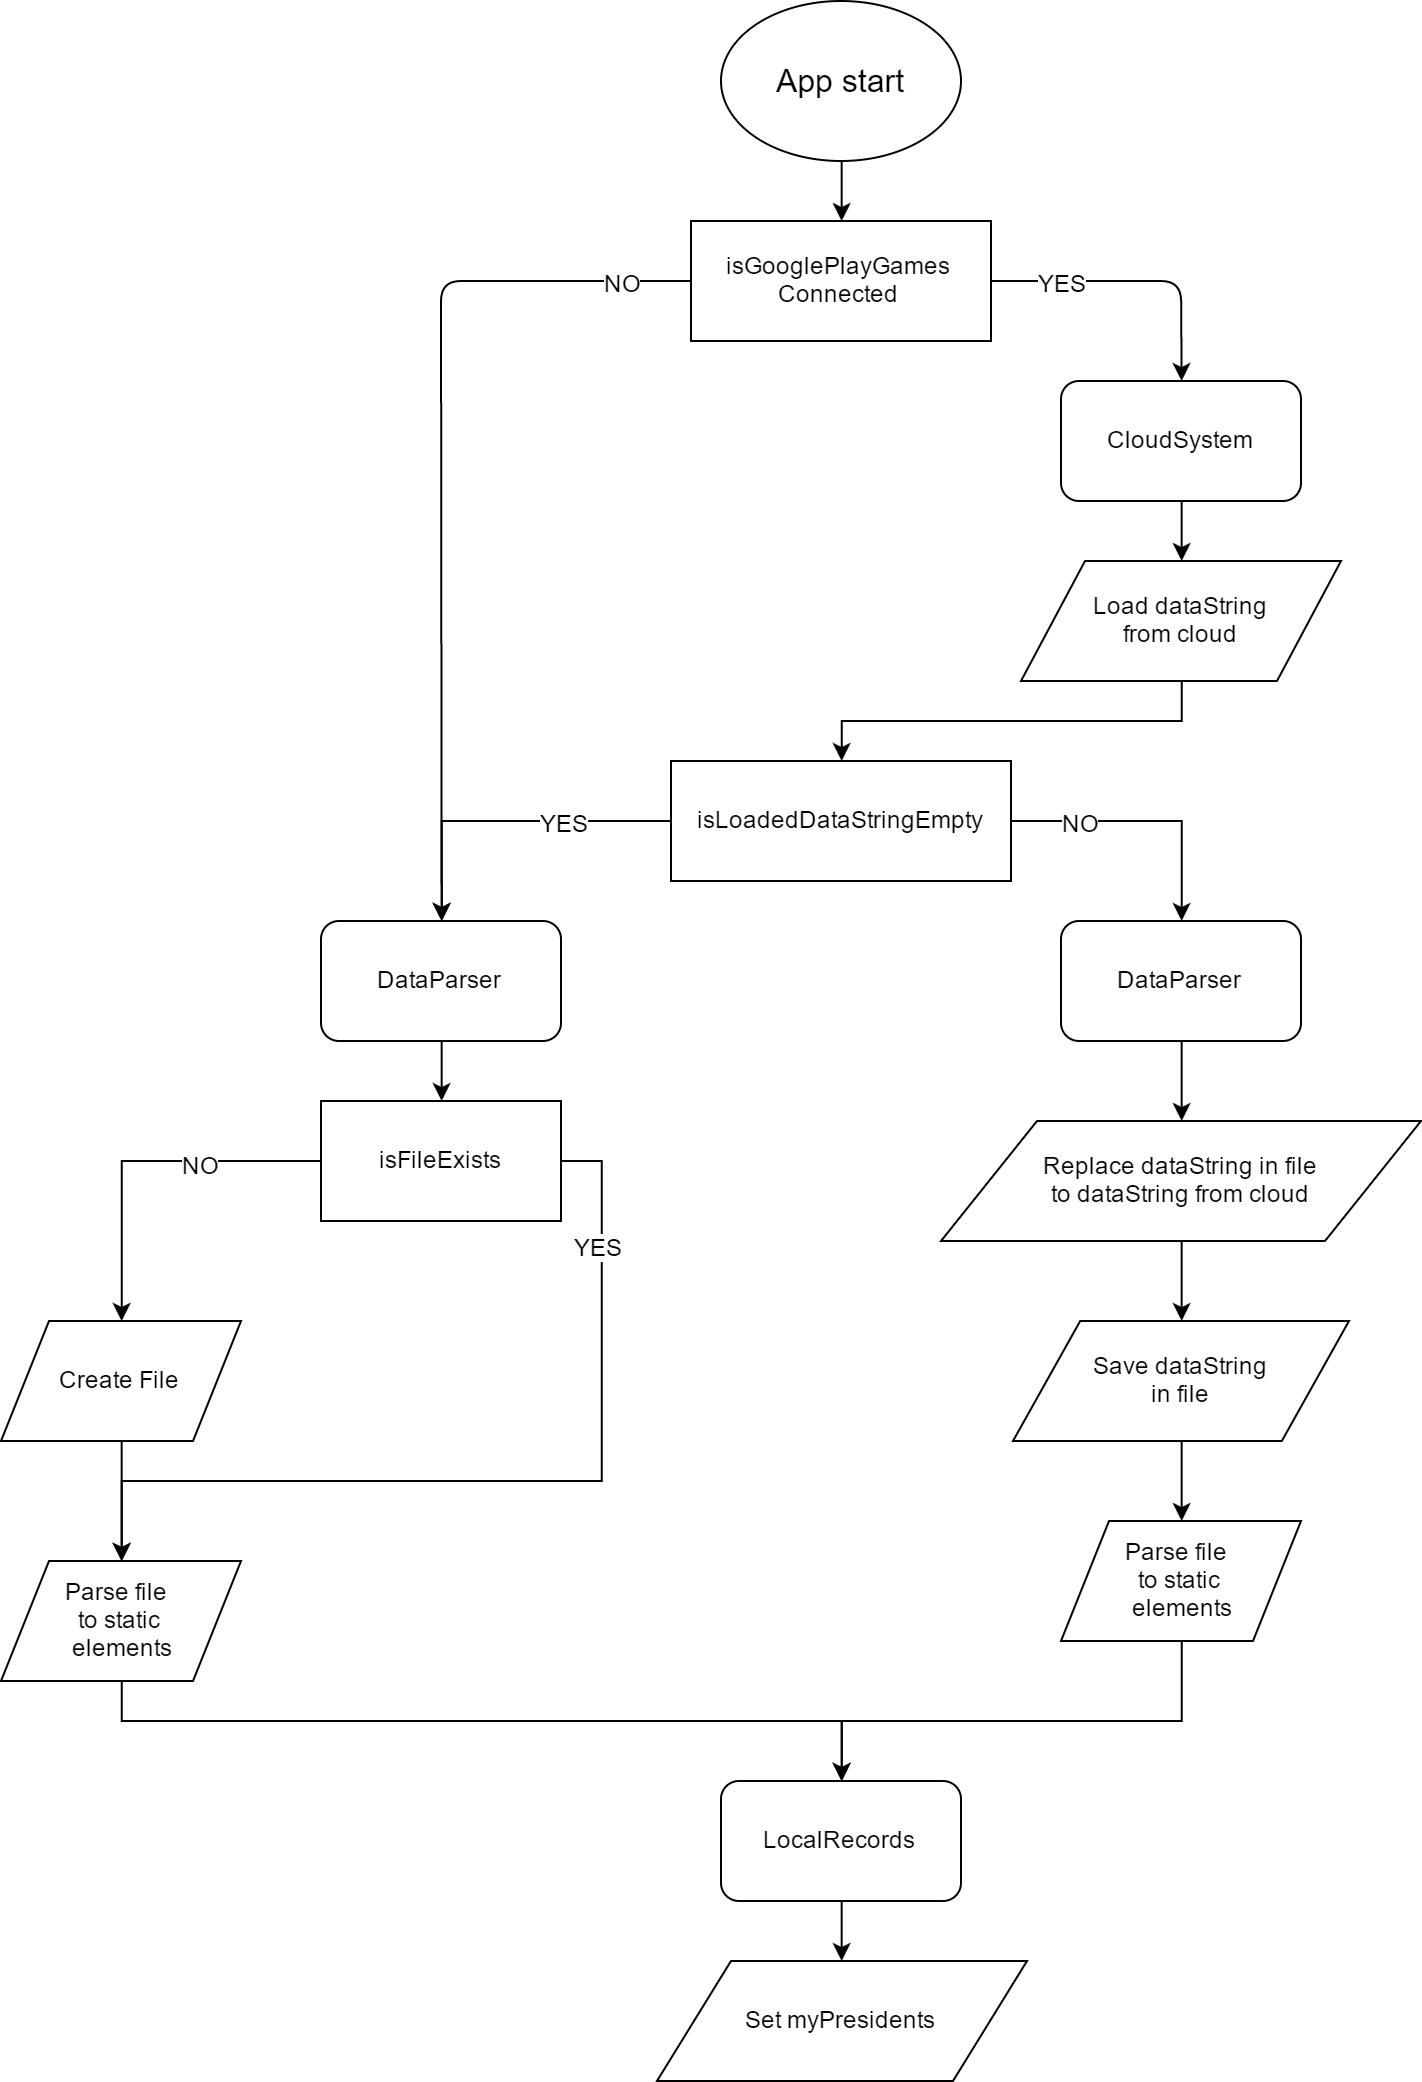

The diagram above was exported from draw.io. Its source (the exported page's mxGraphModel, read from the mxfile embedded in the PNG):
<mxGraphModel dx="1453" dy="815" grid="1" gridSize="10" guides="1" tooltips="1" connect="1" arrows="1" fold="1" page="1" pageScale="1" pageWidth="1169" pageHeight="1652" background="#ffffff" math="0" shadow="0">
  <root>
    <mxCell id="0" />
    <mxCell id="1" parent="0" />
    <mxCell id="21" style="edgeStyle=orthogonalEdgeStyle;rounded=0;html=1;exitX=0.5;exitY=1;entryX=0.5;entryY=0;jettySize=auto;orthogonalLoop=1;" edge="1" parent="1" source="2" target="20">
      <mxGeometry relative="1" as="geometry" />
    </mxCell>
    <mxCell id="2" value="CloudSystem" style="rounded=1;whiteSpace=wrap;html=1;" vertex="1" parent="1">
      <mxGeometry x="805" y="250" width="120" height="60" as="geometry" />
    </mxCell>
    <mxCell id="11" value="" style="edgeStyle=orthogonalEdgeStyle;rounded=0;html=1;jettySize=auto;orthogonalLoop=1;entryX=0.5;entryY=0;exitX=0.5;exitY=1;" edge="1" parent="1" source="3" target="4">
      <mxGeometry relative="1" as="geometry">
        <Array as="points" />
      </mxGeometry>
    </mxCell>
    <mxCell id="3" value="&lt;font style=&quot;font-size: 16px&quot;&gt;App start&lt;/font&gt;" style="ellipse;whiteSpace=wrap;html=1;" vertex="1" parent="1">
      <mxGeometry x="635" y="60" width="120" height="80" as="geometry" />
    </mxCell>
    <mxCell id="4" value="isGooglePlayGames Connected" style="whiteSpace=wrap;html=1;" vertex="1" parent="1">
      <mxGeometry x="620" y="170" width="150" height="60" as="geometry" />
    </mxCell>
    <mxCell id="14" style="edgeStyle=orthogonalEdgeStyle;rounded=0;html=1;exitX=0.5;exitY=1;entryX=0.5;entryY=0;jettySize=auto;orthogonalLoop=1;" edge="1" parent="1" source="5" target="12">
      <mxGeometry relative="1" as="geometry" />
    </mxCell>
    <mxCell id="5" value="DataParser" style="rounded=1;whiteSpace=wrap;html=1;" vertex="1" parent="1">
      <mxGeometry x="435" y="520" width="120" height="60" as="geometry" />
    </mxCell>
    <mxCell id="6" value="" style="endArrow=classic;html=1;exitX=0;exitY=0.5;entryX=0.5;entryY=0;" edge="1" parent="1" source="4" target="5">
      <mxGeometry width="50" height="50" relative="1" as="geometry">
        <mxPoint x="435" y="490" as="sourcePoint" />
        <mxPoint x="485" y="440" as="targetPoint" />
        <Array as="points">
          <mxPoint x="495" y="200" />
        </Array>
      </mxGeometry>
    </mxCell>
    <mxCell id="7" value="NO" style="text;html=1;resizable=0;points=[];align=center;verticalAlign=middle;labelBackgroundColor=#ffffff;" vertex="1" connectable="0" parent="6">
      <mxGeometry x="-0.3474" y="-1" relative="1" as="geometry">
        <mxPoint x="91" y="-20" as="offset" />
      </mxGeometry>
    </mxCell>
    <mxCell id="8" value="" style="endArrow=classic;html=1;exitX=1;exitY=0.5;entryX=0.5;entryY=0;" edge="1" parent="1" source="4" target="2">
      <mxGeometry x="505" y="210" width="50" height="50" as="geometry">
        <mxPoint x="775" y="200" as="sourcePoint" />
        <mxPoint x="865" y="320" as="targetPoint" />
        <Array as="points">
          <mxPoint x="865" y="200" />
        </Array>
      </mxGeometry>
    </mxCell>
    <mxCell id="9" value="YES" style="text;html=1;resizable=0;points=[];align=center;verticalAlign=middle;labelBackgroundColor=#ffffff;" vertex="1" connectable="0" parent="8">
      <mxGeometry x="-0.3474" y="-1" relative="1" as="geometry">
        <mxPoint x="-12" y="-1" as="offset" />
      </mxGeometry>
    </mxCell>
    <mxCell id="19" style="edgeStyle=orthogonalEdgeStyle;rounded=0;html=1;exitX=0.5;exitY=1;entryX=0.5;entryY=0;jettySize=auto;orthogonalLoop=1;" edge="1" parent="1" source="10" target="13">
      <mxGeometry relative="1" as="geometry" />
    </mxCell>
    <mxCell id="10" value="Create File" style="shape=parallelogram;whiteSpace=wrap;html=1;" vertex="1" parent="1">
      <mxGeometry x="275" y="720" width="120" height="60" as="geometry" />
    </mxCell>
    <mxCell id="15" style="edgeStyle=orthogonalEdgeStyle;rounded=0;html=1;exitX=0;exitY=0.5;entryX=0.5;entryY=0;jettySize=auto;orthogonalLoop=1;" edge="1" parent="1" source="12" target="10">
      <mxGeometry relative="1" as="geometry" />
    </mxCell>
    <mxCell id="17" value="NO" style="text;html=1;resizable=0;points=[];align=center;verticalAlign=middle;labelBackgroundColor=#ffffff;" vertex="1" connectable="0" parent="15">
      <mxGeometry x="-0.3056" y="1" relative="1" as="geometry">
        <mxPoint as="offset" />
      </mxGeometry>
    </mxCell>
    <mxCell id="16" style="edgeStyle=orthogonalEdgeStyle;rounded=0;html=1;exitX=1;exitY=0.5;entryX=0.5;entryY=0;jettySize=auto;orthogonalLoop=1;" edge="1" parent="1" source="12" target="13">
      <mxGeometry relative="1" as="geometry">
        <Array as="points">
          <mxPoint x="575" y="640" />
          <mxPoint x="575" y="800" />
          <mxPoint x="335" y="800" />
        </Array>
      </mxGeometry>
    </mxCell>
    <mxCell id="18" value="YES" style="text;html=1;resizable=0;points=[];align=center;verticalAlign=middle;labelBackgroundColor=#ffffff;" vertex="1" connectable="0" parent="16">
      <mxGeometry x="-0.7333" y="-2" relative="1" as="geometry">
        <mxPoint as="offset" />
      </mxGeometry>
    </mxCell>
    <mxCell id="12" value="isFileExists" style="whiteSpace=wrap;html=1;" vertex="1" parent="1">
      <mxGeometry x="435" y="610" width="120" height="60" as="geometry" />
    </mxCell>
    <mxCell id="33" style="edgeStyle=orthogonalEdgeStyle;rounded=0;html=1;exitX=0.5;exitY=1;entryX=0.5;entryY=0;jettySize=auto;orthogonalLoop=1;" edge="1" parent="1" source="13" target="31">
      <mxGeometry relative="1" as="geometry">
        <Array as="points">
          <mxPoint x="335" y="920" />
          <mxPoint x="695" y="920" />
        </Array>
      </mxGeometry>
    </mxCell>
    <mxCell id="13" value="Parse file &lt;br&gt;to static&lt;div&gt;&amp;nbsp;elements&lt;/div&gt;" style="shape=parallelogram;whiteSpace=wrap;html=1;" vertex="1" parent="1">
      <mxGeometry x="275" y="840" width="120" height="60" as="geometry" />
    </mxCell>
    <mxCell id="37" style="edgeStyle=orthogonalEdgeStyle;rounded=0;html=1;exitX=0.5;exitY=1;entryX=0.5;entryY=0;jettySize=auto;orthogonalLoop=1;" edge="1" parent="1" source="20" target="36">
      <mxGeometry relative="1" as="geometry" />
    </mxCell>
    <mxCell id="20" value="Load dataString&lt;div&gt;from cloud&lt;/div&gt;" style="shape=parallelogram;whiteSpace=wrap;html=1;" vertex="1" parent="1">
      <mxGeometry x="785" y="340" width="160" height="60" as="geometry" />
    </mxCell>
    <mxCell id="25" style="edgeStyle=orthogonalEdgeStyle;rounded=0;html=1;exitX=0.5;exitY=1;entryX=0.5;entryY=0;jettySize=auto;orthogonalLoop=1;" edge="1" parent="1" source="22" target="24">
      <mxGeometry relative="1" as="geometry" />
    </mxCell>
    <mxCell id="22" value="DataParser" style="rounded=1;whiteSpace=wrap;html=1;" vertex="1" parent="1">
      <mxGeometry x="805" y="520" width="120" height="60" as="geometry" />
    </mxCell>
    <mxCell id="29" style="edgeStyle=orthogonalEdgeStyle;rounded=0;html=1;exitX=0.5;exitY=1;entryX=0.5;entryY=0;jettySize=auto;orthogonalLoop=1;" edge="1" parent="1" source="24" target="26">
      <mxGeometry relative="1" as="geometry" />
    </mxCell>
    <mxCell id="24" value="Replace dataString in file&lt;div&gt;to dataString from cloud&lt;/div&gt;" style="shape=parallelogram;whiteSpace=wrap;html=1;" vertex="1" parent="1">
      <mxGeometry x="745" y="620" width="240" height="60" as="geometry" />
    </mxCell>
    <mxCell id="30" style="edgeStyle=orthogonalEdgeStyle;rounded=0;html=1;exitX=0.5;exitY=1;entryX=0.5;entryY=0;jettySize=auto;orthogonalLoop=1;" edge="1" parent="1" source="26" target="28">
      <mxGeometry relative="1" as="geometry" />
    </mxCell>
    <mxCell id="26" value="Save dataString&lt;div&gt;in file&lt;/div&gt;" style="shape=parallelogram;whiteSpace=wrap;html=1;" vertex="1" parent="1">
      <mxGeometry x="781" y="720" width="168" height="60" as="geometry" />
    </mxCell>
    <mxCell id="34" style="edgeStyle=orthogonalEdgeStyle;rounded=0;html=1;exitX=0.5;exitY=1;jettySize=auto;orthogonalLoop=1;entryX=0.5;entryY=0;" edge="1" parent="1" source="28" target="31">
      <mxGeometry relative="1" as="geometry">
        <mxPoint x="700" y="950" as="targetPoint" />
        <Array as="points">
          <mxPoint x="865" y="920" />
          <mxPoint x="695" y="920" />
        </Array>
      </mxGeometry>
    </mxCell>
    <mxCell id="28" value="Parse file &lt;br&gt;to static&lt;div&gt;&amp;nbsp;elements&lt;/div&gt;" style="shape=parallelogram;whiteSpace=wrap;html=1;" vertex="1" parent="1">
      <mxGeometry x="805" y="820" width="120" height="60" as="geometry" />
    </mxCell>
    <mxCell id="35" style="edgeStyle=orthogonalEdgeStyle;rounded=0;html=1;exitX=0.5;exitY=1;entryX=0.5;entryY=0;jettySize=auto;orthogonalLoop=1;" edge="1" parent="1" source="31" target="32">
      <mxGeometry relative="1" as="geometry" />
    </mxCell>
    <mxCell id="31" value="LocalRecords" style="rounded=1;whiteSpace=wrap;html=1;" vertex="1" parent="1">
      <mxGeometry x="635" y="950" width="120" height="60" as="geometry" />
    </mxCell>
    <mxCell id="32" value="Set myPresidents" style="shape=parallelogram;whiteSpace=wrap;html=1;" vertex="1" parent="1">
      <mxGeometry x="603" y="1040" width="185" height="60" as="geometry" />
    </mxCell>
    <mxCell id="38" style="edgeStyle=orthogonalEdgeStyle;rounded=0;html=1;exitX=1;exitY=0.5;entryX=0.5;entryY=0;jettySize=auto;orthogonalLoop=1;" edge="1" parent="1" source="36" target="22">
      <mxGeometry relative="1" as="geometry" />
    </mxCell>
    <mxCell id="40" value="NO" style="text;html=1;resizable=0;points=[];align=center;verticalAlign=middle;labelBackgroundColor=#ffffff;" vertex="1" connectable="0" parent="38">
      <mxGeometry x="-0.4737" y="-17" relative="1" as="geometry">
        <mxPoint x="-1" y="-17" as="offset" />
      </mxGeometry>
    </mxCell>
    <mxCell id="39" style="edgeStyle=orthogonalEdgeStyle;rounded=0;html=1;exitX=0;exitY=0.5;entryX=0.5;entryY=0;jettySize=auto;orthogonalLoop=1;" edge="1" parent="1" source="36" target="5">
      <mxGeometry relative="1" as="geometry" />
    </mxCell>
    <mxCell id="41" value="YES" style="text;html=1;resizable=0;points=[];align=center;verticalAlign=middle;labelBackgroundColor=#ffffff;" vertex="1" connectable="0" parent="39">
      <mxGeometry x="-0.3852" y="3" relative="1" as="geometry">
        <mxPoint x="-4" y="-3" as="offset" />
      </mxGeometry>
    </mxCell>
    <mxCell id="36" value="isLoadedDataStringEmpty" style="whiteSpace=wrap;html=1;" vertex="1" parent="1">
      <mxGeometry x="610" y="440" width="170" height="60" as="geometry" />
    </mxCell>
  </root>
</mxGraphModel>